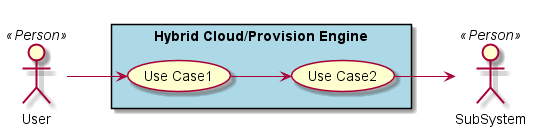

The diagram above was rendered by PlantUML. Its source (embedded in the PNG):
@startuml

left to right direction

actor :User: <<Person>>
actor :SubSystem: <<Person>>


rectangle "Hybrid Cloud/Provision Engine" #lightBlue {
UseCase UC1  as "Use Case1"
UseCase UC2  as "Use Case2"


User --> UC1
UC1 --> UC2
UC2 --> SubSystem
}

@enduml